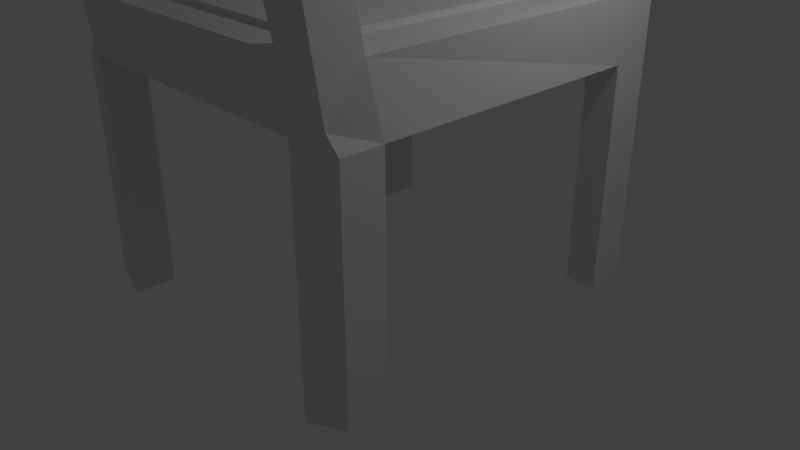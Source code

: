 # Source: chair.blend  (saved by Blender 2.79.0; exported with 4.5.12 LTS)
import bpy
from mathutils import Matrix  # noqa: F401  (used for matrix-valued properties, if any)

bpy.ops.wm.read_factory_settings(use_empty=True)
scene = bpy.context.scene
scene.name = 'Scene'

# ---- collections
col_collection_1 = bpy.data.collections.new('Collection 1'); scene.collection.children.link(col_collection_1)

# ---- materials (node trees are filled in below, after node groups)
mat_material = bpy.data.materials.new('Material')
mat_material.alpha_threshold = 0.0
mat_material.use_transparent_shadow = False
mat_material.roughness = 0.5
mat_material.line_color = (0.0, 0.0, 0.0, 1.0)

# ---- material node trees

# ---- world
world_world = bpy.data.worlds.new('World'); scene.world = world_world
world_world.color = (0.05088, 0.05088, 0.05088)
world_world.use_sun_shadow = False
world_world.sun_shadow_jitter_overblur = 0.0
world_world.cycles.sampling_method = 'MANUAL'

# ---- cameras
cam_camera = bpy.data.cameras.new('Camera')
cam_camera.clip_end = 100.0
cam_camera.lens = 35.0
cam_camera.sensor_width = 32.0
cam_camera.sensor_height = 18.0
cam_camera.ortho_scale = 7.314
cam_camera.dof.focus_distance = 0.0
cam_camera.dof.aperture_fstop = 128.0

# ---- lights
light_lamp = bpy.data.lights.new('Lamp', 'POINT')
light_lamp.transmission_factor = 0.0
light_lamp.cutoff_distance = 30.0
light_lamp.energy = 100.0
light_lamp.shadow_buffer_clip_start = 1.001
light_lamp.shadow_soft_size = 0.1
light_lamp.shadow_maximum_resolution = 0.006
light_lamp.use_absolute_resolution = True

# ---- meshes
me_cube = bpy.data.meshes.new('Cube')
me_cube.from_pydata([(1.0, 1.0, -1.0), (1.0, -1.0, -1.0), (-1.0, -1.0, -1.0), (-1.0, 1.0, -1.0), (1.0, 1.0, 5.986), (0.9316, -1.008, 0.721), (-0.9215, -1.008, 0.721), (-1.0, 1.0, 5.986), (0.7826, 1.067, -0.1397), (0.7826, -1.067, -0.1397), (0.7339, 1.0, 5.986), (0.6462, -1.008, 5.707), (-0.7597, 1.067, -0.1397), (-0.7597, -1.067, -0.1397), (-0.711, 1.0, 5.986), (-0.6397, -1.008, 5.707), (1.0, 0.7739, -1.0), (-1.0, 0.7739, -1.0), (1.0, 0.7739, 5.986), (-1.0, 0.7739, 5.986), (0.7339, 0.7739, 5.986), (0.7826, 0.826, -0.1397), (-0.711, 0.7739, 5.986), (-0.7597, 0.826, -0.1397), (1.0, -0.7742, -1.0), (0.9316, -0.8072, 5.707), (0.6462, -0.8072, 5.707), (-0.6397, -0.8072, 5.707), (-1.0, -0.7742, -1.0), (-0.9215, -0.8072, 5.707), (0.7826, -0.8264, -0.1397), (-0.7597, -0.8264, -0.1397), (1.0, -0.7742, -26.55), (1.0, -1.0, -26.55), (-0.7597, 1.067, -27.41), (-1.0, 1.0, -26.55), (-0.7597, -1.067, -27.41), (-1.0, -1.0, -26.55), (-1.0, 0.7739, -26.55), (1.0, 1.0, -26.55), (0.7826, 1.067, -27.41), (0.7826, -1.067, -27.41), (0.7826, 0.826, -27.41), (-0.7597, 0.826, -27.41), (1.0, 0.7739, -26.55), (-1.0, -0.7742, -26.55), (0.7826, -0.8264, -27.41), (-0.7597, -0.8264, -27.41), (0.9316, -0.9894, 26.44), (0.9316, -1.204, 26.44), (-0.6397, -1.204, 26.44), (-0.9215, -1.204, 26.44), (0.6462, -1.204, 26.44), (0.6017, -0.9853, 26.06), (-0.6397, -0.9894, 26.44), (-0.9215, -0.9894, 26.44), (0.883, -0.9894, 40.53), (0.883, -1.188, 40.5), (-0.6397, -1.188, 40.5), (-0.8968, -1.188, 40.5), (0.6462, -1.188, 40.5), (0.6462, -0.9894, 40.53), (-0.6397, -0.9894, 40.53), (-0.8968, -0.9894, 40.53), (-0.6242, -0.9859, 26.08), (-0.6698, -1.205, 26.42), (-0.6261, -0.9894, 40.53), (-0.6261, -1.204, 40.53), (0.6214, -0.9161, 15.71), (0.6674, -1.12, 15.32), (-0.6222, -0.9156, 15.73), (-0.6677, -1.119, 15.29), (0.883, -1.029, 42.45), (0.883, -1.196, 42.48), (-0.6397, -1.196, 42.48), (-0.8968, -1.196, 42.48), (0.6462, -1.196, 42.48), (0.6462, -1.029, 42.45), (-0.6397, -1.029, 42.45), (-0.8968, -1.029, 42.45), (-0.711, 0.7736, 6.536), (0.7339, 0.7736, 6.536), (0.6462, -0.8074, 6.257), (-0.6397, -0.8074, 6.257)], [], [(21, 8, 40, 42), (6, 15, 50, 51), (24, 25, 5, 1), (13, 15, 6, 2), (17, 19, 7, 3), (14, 12, 3, 7), (4, 0, 8, 10), (1, 5, 11, 9), (25, 26, 53, 48), (2, 28, 45, 37), (10, 8, 12, 14), (9, 11, 15, 13), (26, 27, 15, 11), (30, 9, 13, 31), (8, 21, 23, 12), (10, 14, 22, 20), (30, 24, 32, 46), (4, 10, 20, 18), (28, 29, 19, 17), (0, 4, 18, 16), (14, 7, 19, 22), (13, 2, 37, 36), (2, 6, 29, 28), (21, 30, 31, 23), (27, 26, 82, 83), (16, 24, 30, 21), (18, 20, 26, 25), (16, 18, 25, 24), (22, 19, 29, 27), (23, 31, 28, 17), (47, 36, 37, 45), (32, 33, 41, 46), (39, 44, 42, 40), (34, 43, 38, 35), (8, 0, 39, 40), (12, 23, 43, 34), (17, 3, 35, 38), (1, 9, 41, 33), (9, 30, 46, 41), (0, 16, 44, 39), (23, 17, 38, 43), (31, 13, 36, 47), (28, 31, 47, 45), (24, 1, 33, 32), (3, 12, 34, 35), (16, 21, 42, 44), (50, 54, 62, 58), (48, 53, 61, 56), (5, 25, 48, 49), (15, 27, 54, 50), (11, 5, 49, 52), (26, 11, 52, 53), (29, 6, 51, 55), (27, 29, 55, 54), (59, 58, 74, 75), (61, 60, 76, 77), (52, 49, 57, 60), (49, 48, 56, 57), (54, 55, 63, 62), (55, 51, 59, 63), (60, 61, 66, 67), (51, 50, 58, 59), (64, 65, 67, 66), (61, 53, 64, 66), (52, 60, 67, 65), (52, 65, 71, 69), (68, 69, 71, 70), (64, 53, 68, 70), (53, 52, 69, 68), (65, 64, 70, 71), (78, 79, 75, 74), (72, 77, 76, 73), (56, 61, 77, 72), (58, 62, 78, 74), (60, 57, 73, 76), (57, 56, 72, 73), (62, 63, 79, 78), (63, 59, 75, 79), (81, 80, 83, 82), (20, 22, 80, 81), (26, 20, 81, 82), (22, 27, 83, 80)])
me_cube.materials.append(mat_material)
me_cube.use_remesh_preserve_volume = False
me_cube.use_remesh_preserve_attributes = False
me_cube.use_mirror_vertex_groups = False
me_cube.update()

# ---- objects
ob_cube = bpy.data.objects.new('Cube', me_cube)
ob_lamp = bpy.data.objects.new('Lamp', light_lamp)
ob_camera = bpy.data.objects.new('Camera', cam_camera)

# ---- transforms, parenting, visibility, modifiers, constraints
ob_cube.location = (0.0, 0.0, 2.717)
ob_cube.scale = (2.248, 2.263, 0.1115)
ob_cube.lock_rotations_4d = False
ob_cube.empty_display_type = 'ARROWS'
ob_cube.lineart.crease_threshold = 0.0
ob_lamp.location = (4.076, 1.005, 5.904)
ob_lamp.rotation_euler = (0.6503, 0.05522, 1.866)
ob_lamp.lock_rotations_4d = False
ob_lamp.empty_display_type = 'ARROWS'
ob_lamp.color = (0.0, 0.0, 0.0, 0.0)
ob_lamp.lineart.crease_threshold = 0.0
ob_camera.location = (7.481, -6.508, 5.344)
ob_camera.rotation_euler = (1.109, 0.0, 0.8149)
ob_camera.lock_rotations_4d = False
ob_camera.empty_display_type = 'ARROWS'
ob_camera.color = (0.0, 0.0, 0.0, 0.0)
ob_camera.display_type = 'WIRE'
ob_camera.lineart.crease_threshold = 0.0

# ---- collection membership
col_collection_1.objects.link(ob_cube)
col_collection_1.objects.link(ob_lamp)
col_collection_1.objects.link(ob_camera)

# ---- scene / render settings (as saved in the file)
scene.camera = ob_camera
scene.frame_start = 1; scene.frame_end = 250; scene.frame_set(1)
scene.render.engine = 'BLENDER_EEVEE_NEXT'
scene.render.resolution_percentage = 50
scene.render.dither_intensity = 0.0
scene.cycles.use_denoising = False
scene.cycles.samples = 128
scene.cycles.sampling_pattern = 'TABULATED_SOBOL'
scene.cycles.use_adaptive_sampling = False
scene.cycles.use_light_tree = False
scene.cycles.blur_glossy = 0.0
scene.cycles.sample_clamp_indirect = 0.0
scene.view_settings.view_transform = 'Standard'
bpy.context.view_layer.update()
